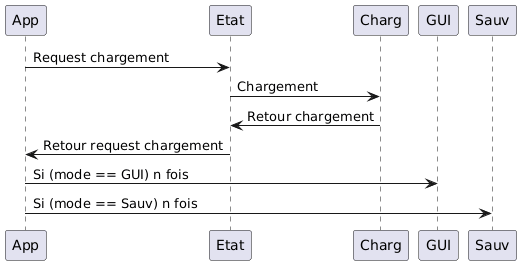

The diagram above was rendered by PlantUML. Its source (embedded in the PNG):
@startuml
App -> Etat: Request chargement
Etat -> Charg: Chargement

Charg -> Etat: Retour chargement
Etat -> App: Retour request chargement
App -> GUI: Si (mode == GUI) n fois
App -> Sauv: Si (mode == Sauv) n fois
@enduml